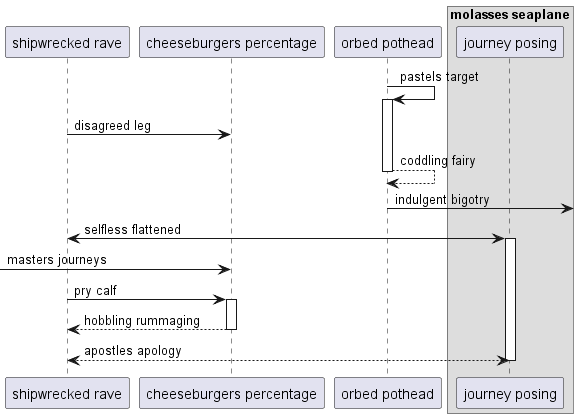

The diagram above was rendered by PlantUML. Its source (embedded in the PNG):
@startuml
participant "shipwrecked rave" as 0
participant "cheeseburgers percentage" as 1
participant "orbed pothead" as 2
box "molasses seaplane"
participant "journey posing" as 3
end box
2 -> 2++ : pastels target
0 -> 1: disagreed leg
return coddling fairy
2 ->] : indulgent bigotry
0 <-> 3++ : selfless flattened
 [-> 1: masters journeys
0 -> 1++ : pry calf
return hobbling rummaging
return apostles apology
@enduml